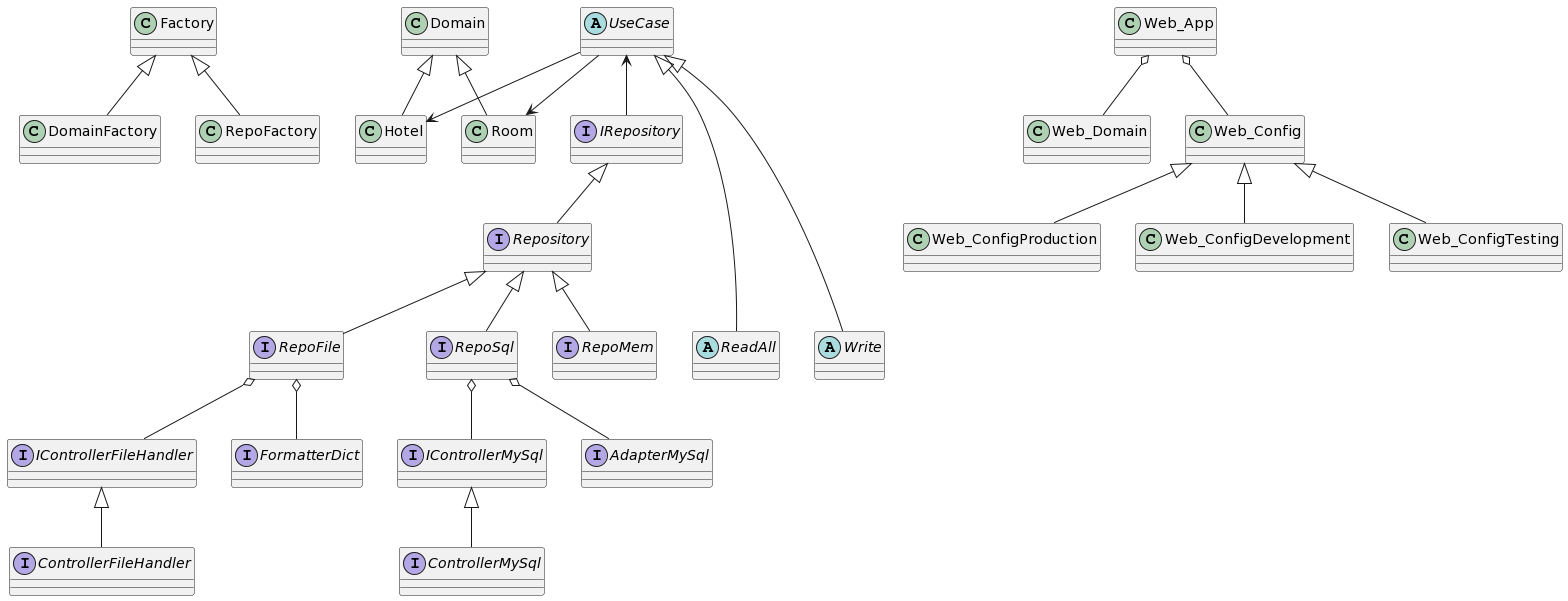

The diagram above was rendered by PlantUML. Its source (embedded in the PNG):
@startuml
class Factory
class DomainFactory
class RepoFactory

class Domain
class Room
class Hotel

interface IRepository
interface Repository
interface RepoMem
interface RepoFile
interface RepoSql

interface IControllerFileHandler
interface ControllerFileHandler

interface IControllerMySql
interface ControllerMySql

interface AdapterMySql
interface FormatterDict

class Web_App
class Web_Domain
class Web_Config
class Web_ConfigProduction
class Web_ConfigDevelopment
class Web_ConfigTesting

abstract UseCase
abstract ReadAll
abstract Write


Factory <|-- DomainFactory
Factory <|-- RepoFactory
' Domain <-- DomainFactory
' Repository <-- RepoFactory

Domain <|-- Room
Domain <|-- Hotel

IRepository <|-- Repository

Repository <|-- RepoMem
Repository <|-- RepoFile
Repository <|-- RepoSql

RepoFile o-- IControllerFileHandler
IControllerFileHandler <|-- ControllerFileHandler

RepoFile o-- FormatterDict


RepoSql o-- IControllerMySql
IControllerMySql <|-- ControllerMySql
RepoSql o-- AdapterMySql

UseCase <|---- ReadAll
UseCase <|---- Write

' UseCase o-- RepoFactory
' UseCase o-- DomainFactory
UseCase --> Room
UseCase --> Hotel
UseCase <-- IRepository

Web_Config <|-- Web_ConfigProduction
Web_Config <|-- Web_ConfigDevelopment
Web_Config <|-- Web_ConfigTesting

Web_App o-- Web_Config
Web_App o-- Web_Domain
@enduml